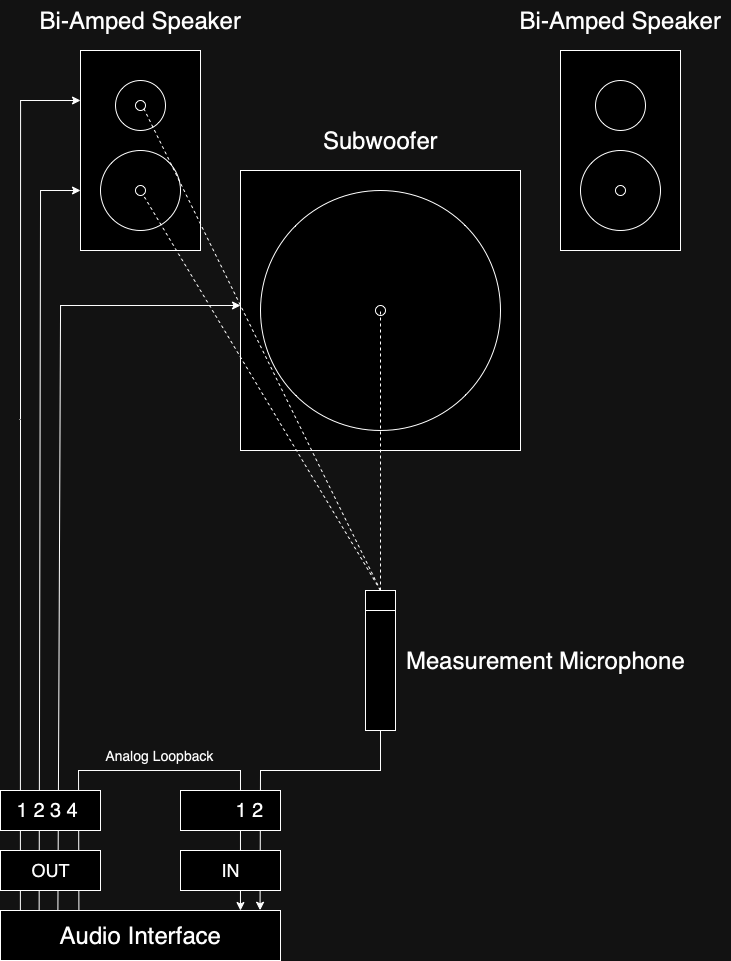

The diagram above was exported from draw.io. Its source (the exported page's mxGraphModel, read from the mxfile embedded in the PNG):
<mxGraphModel dx="489" dy="291" grid="1" gridSize="10" guides="1" tooltips="1" connect="1" arrows="1" fold="1" page="1" pageScale="1" pageWidth="827" pageHeight="1169" math="0" shadow="0">
  <root>
    <mxCell id="0" />
    <mxCell id="1" parent="0" />
    <mxCell id="nrTicbvTuZ5mIJKo8-Si-4" value="" style="rounded=0;whiteSpace=wrap;html=1;" vertex="1" parent="1">
      <mxGeometry x="120" y="120" width="120" height="200" as="geometry" />
    </mxCell>
    <mxCell id="nrTicbvTuZ5mIJKo8-Si-5" value="" style="ellipse;whiteSpace=wrap;html=1;aspect=fixed;" vertex="1" parent="1">
      <mxGeometry x="140" y="220" width="80" height="80" as="geometry" />
    </mxCell>
    <mxCell id="nrTicbvTuZ5mIJKo8-Si-6" value="" style="ellipse;whiteSpace=wrap;html=1;aspect=fixed;" vertex="1" parent="1">
      <mxGeometry x="155" y="150" width="50" height="50" as="geometry" />
    </mxCell>
    <mxCell id="nrTicbvTuZ5mIJKo8-Si-7" value="" style="rounded=0;whiteSpace=wrap;html=1;" vertex="1" parent="1">
      <mxGeometry x="600" y="120" width="120" height="200" as="geometry" />
    </mxCell>
    <mxCell id="nrTicbvTuZ5mIJKo8-Si-8" value="" style="ellipse;whiteSpace=wrap;html=1;aspect=fixed;" vertex="1" parent="1">
      <mxGeometry x="620" y="220" width="80" height="80" as="geometry" />
    </mxCell>
    <mxCell id="nrTicbvTuZ5mIJKo8-Si-9" value="" style="ellipse;whiteSpace=wrap;html=1;aspect=fixed;" vertex="1" parent="1">
      <mxGeometry x="635" y="150" width="50" height="50" as="geometry" />
    </mxCell>
    <mxCell id="nrTicbvTuZ5mIJKo8-Si-10" value="" style="whiteSpace=wrap;html=1;aspect=fixed;" vertex="1" parent="1">
      <mxGeometry x="280" y="240" width="280" height="280" as="geometry" />
    </mxCell>
    <mxCell id="nrTicbvTuZ5mIJKo8-Si-11" value="" style="ellipse;whiteSpace=wrap;html=1;aspect=fixed;" vertex="1" parent="1">
      <mxGeometry x="300" y="260" width="240" height="240" as="geometry" />
    </mxCell>
    <mxCell id="nrTicbvTuZ5mIJKo8-Si-12" value="&lt;font style=&quot;font-size: 24px;&quot;&gt;Bi-Amped Speaker&lt;/font&gt;" style="text;html=1;align=center;verticalAlign=middle;resizable=0;points=[];autosize=1;strokeColor=none;fillColor=none;" vertex="1" parent="1">
      <mxGeometry x="70" y="70" width="220" height="40" as="geometry" />
    </mxCell>
    <mxCell id="nrTicbvTuZ5mIJKo8-Si-13" value="&lt;font style=&quot;font-size: 24px;&quot;&gt;Bi-Amped Speaker&lt;/font&gt;" style="text;html=1;align=center;verticalAlign=middle;resizable=0;points=[];autosize=1;strokeColor=none;fillColor=none;" vertex="1" parent="1">
      <mxGeometry x="550" y="70" width="220" height="40" as="geometry" />
    </mxCell>
    <mxCell id="nrTicbvTuZ5mIJKo8-Si-14" value="&lt;font style=&quot;font-size: 24px;&quot;&gt;Subwoofer&lt;/font&gt;" style="text;html=1;align=center;verticalAlign=middle;resizable=0;points=[];autosize=1;strokeColor=none;fillColor=none;" vertex="1" parent="1">
      <mxGeometry x="350" y="190" width="140" height="40" as="geometry" />
    </mxCell>
    <mxCell id="nrTicbvTuZ5mIJKo8-Si-17" value="" style="rounded=0;whiteSpace=wrap;html=1;" vertex="1" parent="1">
      <mxGeometry x="405" y="660" width="30" height="140" as="geometry" />
    </mxCell>
    <mxCell id="nrTicbvTuZ5mIJKo8-Si-18" value="&lt;font style=&quot;font-size: 24px;&quot;&gt;Measurement Microphone&lt;/font&gt;" style="text;html=1;align=center;verticalAlign=middle;resizable=0;points=[];autosize=1;strokeColor=none;fillColor=none;" vertex="1" parent="1">
      <mxGeometry x="435" y="710" width="300" height="40" as="geometry" />
    </mxCell>
    <mxCell id="nrTicbvTuZ5mIJKo8-Si-19" value="" style="endArrow=none;dashed=1;html=1;rounded=0;exitX=0.5;exitY=0;exitDx=0;exitDy=0;" edge="1" parent="1" source="nrTicbvTuZ5mIJKo8-Si-17" target="nrTicbvTuZ5mIJKo8-Si-20">
      <mxGeometry width="50" height="50" relative="1" as="geometry">
        <mxPoint x="420" y="600" as="sourcePoint" />
        <mxPoint x="160" y="410" as="targetPoint" />
      </mxGeometry>
    </mxCell>
    <mxCell id="nrTicbvTuZ5mIJKo8-Si-20" value="" style="ellipse;whiteSpace=wrap;html=1;aspect=fixed;" vertex="1" parent="1">
      <mxGeometry x="175" y="255" width="10" height="10" as="geometry" />
    </mxCell>
    <mxCell id="nrTicbvTuZ5mIJKo8-Si-21" value="" style="ellipse;whiteSpace=wrap;html=1;aspect=fixed;" vertex="1" parent="1">
      <mxGeometry x="655" y="255" width="10" height="10" as="geometry" />
    </mxCell>
    <mxCell id="nrTicbvTuZ5mIJKo8-Si-22" value="" style="ellipse;whiteSpace=wrap;html=1;aspect=fixed;" vertex="1" parent="1">
      <mxGeometry x="175" y="170" width="10" height="10" as="geometry" />
    </mxCell>
    <mxCell id="nrTicbvTuZ5mIJKo8-Si-23" value="" style="ellipse;whiteSpace=wrap;html=1;aspect=fixed;" vertex="1" parent="1">
      <mxGeometry x="415" y="375" width="10" height="10" as="geometry" />
    </mxCell>
    <mxCell id="nrTicbvTuZ5mIJKo8-Si-24" value="" style="endArrow=none;dashed=1;html=1;rounded=0;entryX=1;entryY=1;entryDx=0;entryDy=0;exitX=0.5;exitY=0;exitDx=0;exitDy=0;" edge="1" parent="1" source="nrTicbvTuZ5mIJKo8-Si-17" target="nrTicbvTuZ5mIJKo8-Si-22">
      <mxGeometry width="50" height="50" relative="1" as="geometry">
        <mxPoint x="420" y="420" as="sourcePoint" />
        <mxPoint x="470" y="370" as="targetPoint" />
      </mxGeometry>
    </mxCell>
    <mxCell id="nrTicbvTuZ5mIJKo8-Si-25" value="" style="endArrow=none;dashed=1;html=1;rounded=0;exitX=0.5;exitY=0;exitDx=0;exitDy=0;" edge="1" parent="1" source="nrTicbvTuZ5mIJKo8-Si-17">
      <mxGeometry width="50" height="50" relative="1" as="geometry">
        <mxPoint x="370" y="500" as="sourcePoint" />
        <mxPoint x="420" y="380" as="targetPoint" />
      </mxGeometry>
    </mxCell>
    <mxCell id="nrTicbvTuZ5mIJKo8-Si-26" value="" style="rounded=0;whiteSpace=wrap;html=1;" vertex="1" parent="1">
      <mxGeometry x="40" y="980" width="280" height="50" as="geometry" />
    </mxCell>
    <mxCell id="nrTicbvTuZ5mIJKo8-Si-42" value="" style="endArrow=classic;html=1;rounded=0;exitX=0.28;exitY=0.003;exitDx=0;exitDy=0;exitPerimeter=0;entryX=0.857;entryY=0;entryDx=0;entryDy=0;entryPerimeter=0;" edge="1" parent="1" source="nrTicbvTuZ5mIJKo8-Si-26" target="nrTicbvTuZ5mIJKo8-Si-26">
      <mxGeometry width="50" height="50" relative="1" as="geometry">
        <mxPoint x="220" y="820" as="sourcePoint" />
        <mxPoint x="270" y="770" as="targetPoint" />
        <Array as="points">
          <mxPoint x="118" y="840" />
          <mxPoint x="280" y="840" />
        </Array>
      </mxGeometry>
    </mxCell>
    <mxCell id="nrTicbvTuZ5mIJKo8-Si-27" value="&lt;font style=&quot;font-size: 24px;&quot;&gt;Audio Interface&lt;/font&gt;" style="text;html=1;align=center;verticalAlign=middle;resizable=0;points=[];autosize=1;strokeColor=none;fillColor=none;" vertex="1" parent="1">
      <mxGeometry x="90" y="985" width="180" height="40" as="geometry" />
    </mxCell>
    <mxCell id="nrTicbvTuZ5mIJKo8-Si-30" value="" style="endArrow=classic;html=1;rounded=0;entryX=0;entryY=0.25;entryDx=0;entryDy=0;exitX=0.071;exitY=0;exitDx=0;exitDy=0;exitPerimeter=0;" edge="1" parent="1" source="nrTicbvTuZ5mIJKo8-Si-26" target="nrTicbvTuZ5mIJKo8-Si-4">
      <mxGeometry width="50" height="50" relative="1" as="geometry">
        <mxPoint x="60" y="640" as="sourcePoint" />
        <mxPoint x="60" y="180" as="targetPoint" />
        <Array as="points">
          <mxPoint x="60" y="170" />
        </Array>
      </mxGeometry>
    </mxCell>
    <mxCell id="nrTicbvTuZ5mIJKo8-Si-31" value="" style="endArrow=classic;html=1;rounded=0;entryX=0.012;entryY=0.696;entryDx=0;entryDy=0;entryPerimeter=0;exitX=0.138;exitY=0.006;exitDx=0;exitDy=0;exitPerimeter=0;" edge="1" parent="1" source="nrTicbvTuZ5mIJKo8-Si-26">
      <mxGeometry width="50" height="50" relative="1" as="geometry">
        <mxPoint x="78.56" y="730.8" as="sourcePoint" />
        <mxPoint x="120" y="259.99999999999994" as="targetPoint" />
        <Array as="points">
          <mxPoint x="80" y="260" />
        </Array>
      </mxGeometry>
    </mxCell>
    <mxCell id="nrTicbvTuZ5mIJKo8-Si-32" value="" style="endArrow=classic;html=1;rounded=0;entryX=0.012;entryY=0.696;entryDx=0;entryDy=0;entryPerimeter=0;exitX=0.205;exitY=-0.008;exitDx=0;exitDy=0;exitPerimeter=0;" edge="1" parent="1" source="nrTicbvTuZ5mIJKo8-Si-26">
      <mxGeometry width="50" height="50" relative="1" as="geometry">
        <mxPoint x="100" y="640" as="sourcePoint" />
        <mxPoint x="280" y="374.99999999999994" as="targetPoint" />
        <Array as="points">
          <mxPoint x="100" y="375" />
        </Array>
      </mxGeometry>
    </mxCell>
    <mxCell id="nrTicbvTuZ5mIJKo8-Si-33" value="" style="rounded=0;whiteSpace=wrap;html=1;" vertex="1" parent="1">
      <mxGeometry x="40" y="920" width="100" height="40" as="geometry" />
    </mxCell>
    <mxCell id="nrTicbvTuZ5mIJKo8-Si-39" value="" style="endArrow=none;html=1;rounded=0;" edge="1" parent="1">
      <mxGeometry width="50" height="50" relative="1" as="geometry">
        <mxPoint x="405" y="680" as="sourcePoint" />
        <mxPoint x="435" y="680" as="targetPoint" />
      </mxGeometry>
    </mxCell>
    <mxCell id="nrTicbvTuZ5mIJKo8-Si-41" value="&lt;font style=&quot;font-size: 18px;&quot;&gt;OUT&lt;/font&gt;" style="text;html=1;align=center;verticalAlign=middle;resizable=0;points=[];autosize=1;strokeColor=none;fillColor=none;" vertex="1" parent="1">
      <mxGeometry x="60" y="925" width="60" height="30" as="geometry" />
    </mxCell>
    <mxCell id="nrTicbvTuZ5mIJKo8-Si-44" value="" style="endArrow=classic;html=1;rounded=0;entryX=0.927;entryY=-0.004;entryDx=0;entryDy=0;entryPerimeter=0;exitX=0.5;exitY=1;exitDx=0;exitDy=0;" edge="1" parent="1" source="nrTicbvTuZ5mIJKo8-Si-17" target="nrTicbvTuZ5mIJKo8-Si-26">
      <mxGeometry width="50" height="50" relative="1" as="geometry">
        <mxPoint x="290" y="870" as="sourcePoint" />
        <mxPoint x="340" y="820" as="targetPoint" />
        <Array as="points">
          <mxPoint x="420" y="840" />
          <mxPoint x="300" y="840" />
        </Array>
      </mxGeometry>
    </mxCell>
    <mxCell id="nrTicbvTuZ5mIJKo8-Si-45" value="" style="rounded=0;whiteSpace=wrap;html=1;" vertex="1" parent="1">
      <mxGeometry x="220" y="920" width="100" height="40" as="geometry" />
    </mxCell>
    <mxCell id="nrTicbvTuZ5mIJKo8-Si-47" value="&lt;font style=&quot;font-size: 18px;&quot;&gt;IN&lt;/font&gt;" style="text;html=1;align=center;verticalAlign=middle;resizable=0;points=[];autosize=1;strokeColor=none;fillColor=none;" vertex="1" parent="1">
      <mxGeometry x="250" y="925" width="40" height="30" as="geometry" />
    </mxCell>
    <mxCell id="nrTicbvTuZ5mIJKo8-Si-48" value="" style="rounded=0;whiteSpace=wrap;html=1;" vertex="1" parent="1">
      <mxGeometry x="40" y="860" width="100" height="40" as="geometry" />
    </mxCell>
    <mxCell id="nrTicbvTuZ5mIJKo8-Si-51" value="&lt;font style=&quot;font-size: 20px;&quot;&gt;1 2 3 4&lt;/font&gt;" style="text;html=1;align=center;verticalAlign=middle;resizable=0;points=[];autosize=1;strokeColor=none;fillColor=none;movable=0;rotatable=0;deletable=0;editable=0;locked=1;connectable=0;" vertex="1" parent="1">
      <mxGeometry x="47" y="860" width="80" height="40" as="geometry" />
    </mxCell>
    <mxCell id="nrTicbvTuZ5mIJKo8-Si-52" value="" style="rounded=0;whiteSpace=wrap;html=1;" vertex="1" parent="1">
      <mxGeometry x="220" y="860" width="100" height="40" as="geometry" />
    </mxCell>
    <mxCell id="nrTicbvTuZ5mIJKo8-Si-55" value="&lt;font style=&quot;font-size: 20px;&quot;&gt;1 2&lt;/font&gt;" style="text;html=1;align=center;verticalAlign=middle;resizable=0;points=[];autosize=1;strokeColor=none;fillColor=none;" vertex="1" parent="1">
      <mxGeometry x="264" y="860" width="50" height="40" as="geometry" />
    </mxCell>
    <mxCell id="nrTicbvTuZ5mIJKo8-Si-58" value="&lt;font style=&quot;font-size: 14px;&quot;&gt;Analog Loopback&lt;/font&gt;" style="text;html=1;align=center;verticalAlign=middle;resizable=0;points=[];autosize=1;strokeColor=none;fillColor=none;" vertex="1" parent="1">
      <mxGeometry x="134" y="810" width="130" height="30" as="geometry" />
    </mxCell>
  </root>
</mxGraphModel>